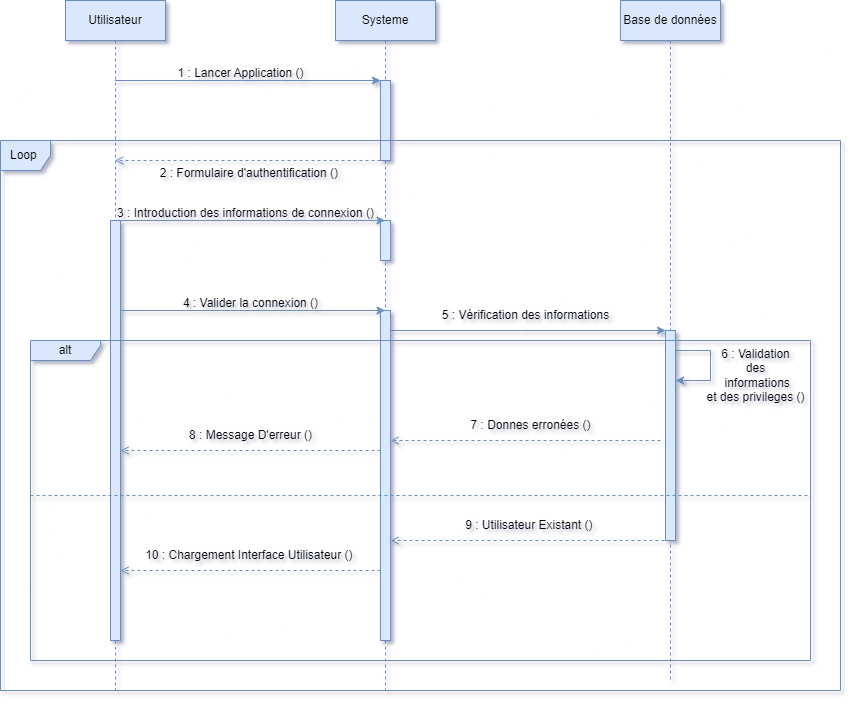

The diagram above was exported from draw.io. Its source (the exported page's mxGraphModel, read from the mxfile embedded in the PNG):
<mxGraphModel dx="1050" dy="579" grid="1" gridSize="10" guides="1" tooltips="1" connect="1" arrows="1" fold="1" page="1" pageScale="1" pageWidth="850" pageHeight="1100" math="0" shadow="0">
  <root>
    <mxCell id="0" />
    <mxCell id="1" parent="0" />
    <mxCell id="aM9ryv3xv72pqoxQDRHE-1" value="Utilisateur" style="shape=umlLifeline;perimeter=lifelinePerimeter;whiteSpace=wrap;html=1;container=0;dropTarget=0;collapsible=0;recursiveResize=0;outlineConnect=0;portConstraint=eastwest;newEdgeStyle={&quot;edgeStyle&quot;:&quot;elbowEdgeStyle&quot;,&quot;elbow&quot;:&quot;vertical&quot;,&quot;curved&quot;:0,&quot;rounded&quot;:0};fillColor=#dae8fc;strokeColor=#6c8ebf;" parent="1" vertex="1">
      <mxGeometry x="65" y="50" width="100" height="690" as="geometry" />
    </mxCell>
    <mxCell id="aM9ryv3xv72pqoxQDRHE-2" value="" style="html=1;points=[];perimeter=orthogonalPerimeter;outlineConnect=0;targetShapes=umlLifeline;portConstraint=eastwest;newEdgeStyle={&quot;edgeStyle&quot;:&quot;elbowEdgeStyle&quot;,&quot;elbow&quot;:&quot;vertical&quot;,&quot;curved&quot;:0,&quot;rounded&quot;:0};fillColor=#dae8fc;strokeColor=#6c8ebf;" parent="aM9ryv3xv72pqoxQDRHE-1" vertex="1">
      <mxGeometry x="45" y="220" width="10" height="420" as="geometry" />
    </mxCell>
    <mxCell id="aM9ryv3xv72pqoxQDRHE-5" value="Systeme" style="shape=umlLifeline;perimeter=lifelinePerimeter;whiteSpace=wrap;html=1;container=0;dropTarget=0;collapsible=0;recursiveResize=0;outlineConnect=0;portConstraint=eastwest;newEdgeStyle={&quot;edgeStyle&quot;:&quot;elbowEdgeStyle&quot;,&quot;elbow&quot;:&quot;vertical&quot;,&quot;curved&quot;:0,&quot;rounded&quot;:0};fillColor=#dae8fc;strokeColor=#6c8ebf;" parent="1" vertex="1">
      <mxGeometry x="335" y="50" width="100" height="690" as="geometry" />
    </mxCell>
    <mxCell id="aM9ryv3xv72pqoxQDRHE-6" value="" style="html=1;points=[];perimeter=orthogonalPerimeter;outlineConnect=0;targetShapes=umlLifeline;portConstraint=eastwest;newEdgeStyle={&quot;edgeStyle&quot;:&quot;elbowEdgeStyle&quot;,&quot;elbow&quot;:&quot;vertical&quot;,&quot;curved&quot;:0,&quot;rounded&quot;:0};fillColor=#dae8fc;strokeColor=#6c8ebf;" parent="aM9ryv3xv72pqoxQDRHE-5" vertex="1">
      <mxGeometry x="45" y="80" width="10" height="80" as="geometry" />
    </mxCell>
    <mxCell id="J91G8sRDhxbsQtizHmLm-13" value="" style="html=1;points=[];perimeter=orthogonalPerimeter;outlineConnect=0;targetShapes=umlLifeline;portConstraint=eastwest;newEdgeStyle={&quot;edgeStyle&quot;:&quot;elbowEdgeStyle&quot;,&quot;elbow&quot;:&quot;vertical&quot;,&quot;curved&quot;:0,&quot;rounded&quot;:0};fillColor=#dae8fc;strokeColor=#6c8ebf;" parent="aM9ryv3xv72pqoxQDRHE-5" vertex="1">
      <mxGeometry x="45" y="220" width="10" height="40" as="geometry" />
    </mxCell>
    <mxCell id="J91G8sRDhxbsQtizHmLm-2" value="Base de données" style="shape=umlLifeline;perimeter=lifelinePerimeter;whiteSpace=wrap;html=1;container=0;dropTarget=0;collapsible=0;recursiveResize=0;outlineConnect=0;portConstraint=eastwest;newEdgeStyle={&quot;edgeStyle&quot;:&quot;elbowEdgeStyle&quot;,&quot;elbow&quot;:&quot;vertical&quot;,&quot;curved&quot;:0,&quot;rounded&quot;:0};fillColor=#dae8fc;strokeColor=#6c8ebf;" parent="1" vertex="1">
      <mxGeometry x="620" y="50" width="100" height="680" as="geometry" />
    </mxCell>
    <mxCell id="J91G8sRDhxbsQtizHmLm-3" value="" style="html=1;points=[];perimeter=orthogonalPerimeter;outlineConnect=0;targetShapes=umlLifeline;portConstraint=eastwest;newEdgeStyle={&quot;edgeStyle&quot;:&quot;elbowEdgeStyle&quot;,&quot;elbow&quot;:&quot;vertical&quot;,&quot;curved&quot;:0,&quot;rounded&quot;:0};fillColor=#dae8fc;strokeColor=#6c8ebf;" parent="J91G8sRDhxbsQtizHmLm-2" vertex="1">
      <mxGeometry x="45" y="330" width="10" height="210" as="geometry" />
    </mxCell>
    <mxCell id="J91G8sRDhxbsQtizHmLm-25" value="" style="edgeStyle=none;orthogonalLoop=1;jettySize=auto;html=1;rounded=0;fillColor=#dae8fc;strokeColor=#6c8ebf;" parent="J91G8sRDhxbsQtizHmLm-2" source="J91G8sRDhxbsQtizHmLm-3" target="J91G8sRDhxbsQtizHmLm-3" edge="1">
      <mxGeometry width="100" relative="1" as="geometry">
        <mxPoint x="60" y="350" as="sourcePoint" />
        <mxPoint x="140" y="330" as="targetPoint" />
        <Array as="points">
          <mxPoint x="70" y="350" />
          <mxPoint x="90" y="350" />
          <mxPoint x="90" y="360" />
          <mxPoint x="90" y="380" />
        </Array>
      </mxGeometry>
    </mxCell>
    <mxCell id="J91G8sRDhxbsQtizHmLm-5" value="" style="endArrow=classic;html=1;rounded=0;fillColor=#dae8fc;strokeColor=#6c8ebf;" parent="1" source="aM9ryv3xv72pqoxQDRHE-1" target="aM9ryv3xv72pqoxQDRHE-6" edge="1">
      <mxGeometry width="50" height="50" relative="1" as="geometry">
        <mxPoint x="190" y="300" as="sourcePoint" />
        <mxPoint x="470" y="210" as="targetPoint" />
        <Array as="points">
          <mxPoint x="280" y="130" />
        </Array>
      </mxGeometry>
    </mxCell>
    <mxCell id="J91G8sRDhxbsQtizHmLm-6" value="1 : Lancer Application ()" style="text;html=1;align=center;verticalAlign=middle;resizable=0;points=[];autosize=1;strokeColor=none;fillColor=none;" parent="1" vertex="1">
      <mxGeometry x="165" y="108" width="150" height="30" as="geometry" />
    </mxCell>
    <mxCell id="J91G8sRDhxbsQtizHmLm-7" value="" style="endArrow=open;html=1;rounded=0;fillColor=#dae8fc;strokeColor=#6c8ebf;endFill=0;dashed=1;" parent="1" source="aM9ryv3xv72pqoxQDRHE-6" target="aM9ryv3xv72pqoxQDRHE-1" edge="1">
      <mxGeometry width="50" height="50" relative="1" as="geometry">
        <mxPoint x="240" y="290" as="sourcePoint" />
        <mxPoint x="290" y="240" as="targetPoint" />
        <Array as="points">
          <mxPoint x="250" y="210" />
        </Array>
      </mxGeometry>
    </mxCell>
    <mxCell id="J91G8sRDhxbsQtizHmLm-8" value="2 : Formulaire d'authentification ()&amp;nbsp;" style="text;html=1;align=center;verticalAlign=middle;resizable=0;points=[];autosize=1;strokeColor=none;fillColor=none;" parent="1" vertex="1">
      <mxGeometry x="145" y="208" width="210" height="30" as="geometry" />
    </mxCell>
    <mxCell id="J91G8sRDhxbsQtizHmLm-9" value="" style="edgeStyle=none;orthogonalLoop=1;jettySize=auto;html=1;rounded=0;exitX=1;exitY=0;exitDx=0;exitDy=0;exitPerimeter=0;fillColor=#dae8fc;strokeColor=#6c8ebf;" parent="1" source="aM9ryv3xv72pqoxQDRHE-2" target="aM9ryv3xv72pqoxQDRHE-5" edge="1">
      <mxGeometry width="100" relative="1" as="geometry">
        <mxPoint x="120" y="260" as="sourcePoint" />
        <mxPoint x="220" y="260" as="targetPoint" />
        <Array as="points" />
      </mxGeometry>
    </mxCell>
    <mxCell id="J91G8sRDhxbsQtizHmLm-10" value="3&amp;nbsp;: Introduction des informations de connexion ()" style="text;html=1;align=center;verticalAlign=middle;resizable=0;points=[];autosize=1;strokeColor=none;fillColor=none;" parent="1" vertex="1">
      <mxGeometry x="105" y="248" width="280" height="30" as="geometry" />
    </mxCell>
    <mxCell id="J91G8sRDhxbsQtizHmLm-11" value="Loop&amp;nbsp;" style="shape=umlFrame;whiteSpace=wrap;html=1;pointerEvents=0;recursiveResize=0;container=1;collapsible=0;width=50;fillColor=#dae8fc;strokeColor=#6c8ebf;" parent="1" vertex="1">
      <mxGeometry y="190" width="840" height="550" as="geometry" />
    </mxCell>
    <mxCell id="J91G8sRDhxbsQtizHmLm-17" value="" style="html=1;points=[];perimeter=orthogonalPerimeter;outlineConnect=0;targetShapes=umlLifeline;portConstraint=eastwest;newEdgeStyle={&quot;edgeStyle&quot;:&quot;elbowEdgeStyle&quot;,&quot;elbow&quot;:&quot;vertical&quot;,&quot;curved&quot;:0,&quot;rounded&quot;:0};fillColor=#dae8fc;strokeColor=#6c8ebf;" parent="J91G8sRDhxbsQtizHmLm-11" vertex="1">
      <mxGeometry x="380" y="170" width="10" height="330" as="geometry" />
    </mxCell>
    <mxCell id="J91G8sRDhxbsQtizHmLm-16" value="4 : Valider la connexion ()" style="text;html=1;align=center;verticalAlign=middle;resizable=0;points=[];autosize=1;strokeColor=none;fillColor=none;" parent="J91G8sRDhxbsQtizHmLm-11" vertex="1">
      <mxGeometry x="170" y="148" width="160" height="30" as="geometry" />
    </mxCell>
    <mxCell id="J91G8sRDhxbsQtizHmLm-20" value="alt" style="shape=umlFrame;whiteSpace=wrap;html=1;pointerEvents=0;recursiveResize=0;container=1;collapsible=0;width=70;height=20;fillColor=#dae8fc;strokeColor=#6c8ebf;" parent="J91G8sRDhxbsQtizHmLm-11" vertex="1">
      <mxGeometry x="30" y="200" width="780" height="320" as="geometry" />
    </mxCell>
    <mxCell id="J91G8sRDhxbsQtizHmLm-22" value="" style="line;strokeWidth=1;dashed=1;labelPosition=center;verticalLabelPosition=bottom;align=left;verticalAlign=top;spacingLeft=20;spacingTop=15;html=1;whiteSpace=wrap;fillColor=#dae8fc;strokeColor=#6c8ebf;" parent="J91G8sRDhxbsQtizHmLm-20" vertex="1">
      <mxGeometry y="150" width="780" height="10" as="geometry" />
    </mxCell>
    <mxCell id="J91G8sRDhxbsQtizHmLm-26" value="6 : Validation &lt;br&gt;des&lt;br&gt;&amp;nbsp;informations &lt;br&gt;et des privileges ()" style="text;html=1;align=center;verticalAlign=middle;resizable=0;points=[];autosize=1;strokeColor=none;fillColor=none;" parent="J91G8sRDhxbsQtizHmLm-20" vertex="1">
      <mxGeometry x="670" width="110" height="70" as="geometry" />
    </mxCell>
    <mxCell id="J91G8sRDhxbsQtizHmLm-28" value="7 : Donnes erronées ()" style="text;html=1;align=center;verticalAlign=middle;resizable=0;points=[];autosize=1;strokeColor=none;fillColor=none;" parent="J91G8sRDhxbsQtizHmLm-20" vertex="1">
      <mxGeometry x="430" y="70" width="140" height="30" as="geometry" />
    </mxCell>
    <mxCell id="J91G8sRDhxbsQtizHmLm-29" value="8 : Message D'erreur ()" style="text;html=1;align=center;verticalAlign=middle;resizable=0;points=[];autosize=1;strokeColor=none;fillColor=none;" parent="J91G8sRDhxbsQtizHmLm-20" vertex="1">
      <mxGeometry x="145" y="80" width="150" height="30" as="geometry" />
    </mxCell>
    <mxCell id="J91G8sRDhxbsQtizHmLm-30" value="" style="edgeStyle=none;orthogonalLoop=1;jettySize=auto;html=1;rounded=0;fillColor=#dae8fc;strokeColor=#6c8ebf;dashed=1;endArrow=open;endFill=0;" parent="J91G8sRDhxbsQtizHmLm-20" target="aM9ryv3xv72pqoxQDRHE-2" edge="1">
      <mxGeometry width="100" relative="1" as="geometry">
        <mxPoint x="350" y="110" as="sourcePoint" />
        <mxPoint x="80" y="110" as="targetPoint" />
        <Array as="points">
          <mxPoint x="260" y="110" />
        </Array>
      </mxGeometry>
    </mxCell>
    <mxCell id="J91G8sRDhxbsQtizHmLm-31" value="9 : Utilisateur Existant ()&amp;nbsp;" style="text;html=1;align=center;verticalAlign=middle;resizable=0;points=[];autosize=1;strokeColor=none;fillColor=none;" parent="J91G8sRDhxbsQtizHmLm-20" vertex="1">
      <mxGeometry x="425" y="170" width="150" height="30" as="geometry" />
    </mxCell>
    <mxCell id="J91G8sRDhxbsQtizHmLm-32" value="" style="edgeStyle=none;orthogonalLoop=1;jettySize=auto;html=1;rounded=0;fillColor=#dae8fc;strokeColor=#6c8ebf;endArrow=open;endFill=0;dashed=1;" parent="J91G8sRDhxbsQtizHmLm-20" edge="1">
      <mxGeometry width="100" relative="1" as="geometry">
        <mxPoint x="640" y="200" as="sourcePoint" />
        <mxPoint x="360" y="200" as="targetPoint" />
        <Array as="points">
          <mxPoint x="540" y="200" />
        </Array>
      </mxGeometry>
    </mxCell>
    <mxCell id="J91G8sRDhxbsQtizHmLm-33" value="10 : Chargement Interface Utilisateur ()&amp;nbsp;" style="text;html=1;align=center;verticalAlign=middle;resizable=0;points=[];autosize=1;strokeColor=none;fillColor=none;" parent="J91G8sRDhxbsQtizHmLm-20" vertex="1">
      <mxGeometry x="105" y="200" width="230" height="30" as="geometry" />
    </mxCell>
    <mxCell id="J91G8sRDhxbsQtizHmLm-34" value="" style="edgeStyle=none;orthogonalLoop=1;jettySize=auto;html=1;rounded=0;fillColor=#dae8fc;strokeColor=#6c8ebf;endArrow=open;endFill=0;dashed=1;" parent="J91G8sRDhxbsQtizHmLm-20" edge="1">
      <mxGeometry width="100" relative="1" as="geometry">
        <mxPoint x="350" y="230" as="sourcePoint" />
        <mxPoint x="90" y="230" as="targetPoint" />
        <Array as="points">
          <mxPoint x="260" y="230" />
        </Array>
      </mxGeometry>
    </mxCell>
    <mxCell id="J91G8sRDhxbsQtizHmLm-24" value="5 : Vérification des informations" style="text;html=1;align=center;verticalAlign=middle;resizable=0;points=[];autosize=1;strokeColor=none;fillColor=none;" parent="J91G8sRDhxbsQtizHmLm-11" vertex="1">
      <mxGeometry x="430" y="160" width="190" height="30" as="geometry" />
    </mxCell>
    <mxCell id="J91G8sRDhxbsQtizHmLm-15" value="" style="edgeStyle=none;orthogonalLoop=1;jettySize=auto;html=1;rounded=0;fillColor=#dae8fc;strokeColor=#6c8ebf;" parent="1" source="aM9ryv3xv72pqoxQDRHE-2" target="aM9ryv3xv72pqoxQDRHE-5" edge="1">
      <mxGeometry width="100" relative="1" as="geometry">
        <mxPoint x="180" y="390" as="sourcePoint" />
        <mxPoint x="280" y="390" as="targetPoint" />
        <Array as="points">
          <mxPoint x="250" y="360" />
        </Array>
      </mxGeometry>
    </mxCell>
    <mxCell id="J91G8sRDhxbsQtizHmLm-23" value="" style="edgeStyle=none;orthogonalLoop=1;jettySize=auto;html=1;rounded=0;fillColor=#dae8fc;strokeColor=#6c8ebf;" parent="1" source="J91G8sRDhxbsQtizHmLm-17" target="J91G8sRDhxbsQtizHmLm-3" edge="1">
      <mxGeometry width="100" relative="1" as="geometry">
        <mxPoint x="440" y="360" as="sourcePoint" />
        <mxPoint x="540" y="360" as="targetPoint" />
        <Array as="points">
          <mxPoint x="520" y="380" />
        </Array>
      </mxGeometry>
    </mxCell>
    <mxCell id="J91G8sRDhxbsQtizHmLm-27" value="" style="edgeStyle=none;orthogonalLoop=1;jettySize=auto;html=1;rounded=0;fillColor=#dae8fc;strokeColor=#6c8ebf;dashed=1;endArrow=open;endFill=0;" parent="1" target="J91G8sRDhxbsQtizHmLm-17" edge="1">
      <mxGeometry width="100" relative="1" as="geometry">
        <mxPoint x="660" y="490" as="sourcePoint" />
        <mxPoint x="650" y="490" as="targetPoint" />
        <Array as="points">
          <mxPoint x="570" y="490" />
        </Array>
      </mxGeometry>
    </mxCell>
  </root>
</mxGraphModel>